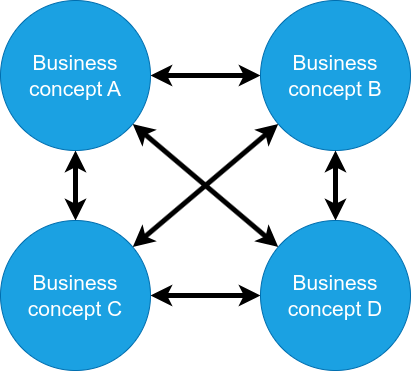

The diagram above was exported from draw.io. Its source (the exported page's mxGraphModel, read from the mxfile embedded in the PNG):
<mxGraphModel dx="2066" dy="1235" grid="1" gridSize="10" guides="1" tooltips="1" connect="1" arrows="1" fold="1" page="1" pageScale="1" pageWidth="850" pageHeight="1100" background="none" math="0" shadow="0">
  <root>
    <mxCell id="0" />
    <mxCell id="1" parent="0" />
    <mxCell id="CzRXXaEDHEExsN9ZTZbt-10" style="edgeStyle=none;shape=connector;rounded=0;orthogonalLoop=1;jettySize=auto;html=1;strokeColor=default;strokeWidth=5;align=center;verticalAlign=middle;fontFamily=Helvetica;fontSize=11;fontColor=default;labelBackgroundColor=default;startArrow=classic;startFill=1;endArrow=classic;" edge="1" parent="1" source="CzRXXaEDHEExsN9ZTZbt-1" target="CzRXXaEDHEExsN9ZTZbt-2">
      <mxGeometry relative="1" as="geometry" />
    </mxCell>
    <mxCell id="CzRXXaEDHEExsN9ZTZbt-12" style="edgeStyle=none;shape=connector;rounded=0;orthogonalLoop=1;jettySize=auto;html=1;strokeColor=default;strokeWidth=5;align=center;verticalAlign=middle;fontFamily=Helvetica;fontSize=11;fontColor=default;labelBackgroundColor=default;startArrow=classic;startFill=1;endArrow=classic;" edge="1" parent="1" source="CzRXXaEDHEExsN9ZTZbt-1" target="CzRXXaEDHEExsN9ZTZbt-3">
      <mxGeometry relative="1" as="geometry" />
    </mxCell>
    <mxCell id="CzRXXaEDHEExsN9ZTZbt-13" style="edgeStyle=none;shape=connector;rounded=0;orthogonalLoop=1;jettySize=auto;html=1;strokeColor=default;strokeWidth=5;align=center;verticalAlign=middle;fontFamily=Helvetica;fontSize=11;fontColor=default;labelBackgroundColor=default;startArrow=classic;startFill=1;endArrow=classic;" edge="1" parent="1" source="CzRXXaEDHEExsN9ZTZbt-1" target="CzRXXaEDHEExsN9ZTZbt-4">
      <mxGeometry relative="1" as="geometry" />
    </mxCell>
    <mxCell id="CzRXXaEDHEExsN9ZTZbt-1" value="Business concept A" style="ellipse;whiteSpace=wrap;html=1;aspect=fixed;fontSize=21;fillColor=#1ba1e2;fontColor=#ffffff;strokeColor=#006EAF;" vertex="1" parent="1">
      <mxGeometry x="180" y="300" width="150" height="150" as="geometry" />
    </mxCell>
    <mxCell id="CzRXXaEDHEExsN9ZTZbt-2" value="Business concept B" style="ellipse;whiteSpace=wrap;html=1;aspect=fixed;fontSize=21;fillColor=#1ba1e2;fontColor=#ffffff;strokeColor=#006EAF;" vertex="1" parent="1">
      <mxGeometry x="440" y="300" width="150" height="150" as="geometry" />
    </mxCell>
    <mxCell id="CzRXXaEDHEExsN9ZTZbt-6" style="rounded=0;orthogonalLoop=1;jettySize=auto;html=1;startArrow=classic;startFill=1;strokeWidth=5;" edge="1" parent="1" source="CzRXXaEDHEExsN9ZTZbt-3" target="CzRXXaEDHEExsN9ZTZbt-2">
      <mxGeometry relative="1" as="geometry" />
    </mxCell>
    <mxCell id="CzRXXaEDHEExsN9ZTZbt-14" style="edgeStyle=none;shape=connector;rounded=0;orthogonalLoop=1;jettySize=auto;html=1;strokeColor=default;strokeWidth=5;align=center;verticalAlign=middle;fontFamily=Helvetica;fontSize=11;fontColor=default;labelBackgroundColor=default;startArrow=classic;startFill=1;endArrow=classic;" edge="1" parent="1" source="CzRXXaEDHEExsN9ZTZbt-3" target="CzRXXaEDHEExsN9ZTZbt-4">
      <mxGeometry relative="1" as="geometry" />
    </mxCell>
    <mxCell id="CzRXXaEDHEExsN9ZTZbt-3" value="Business concept C" style="ellipse;whiteSpace=wrap;html=1;aspect=fixed;fontSize=21;fillColor=#1ba1e2;fontColor=#ffffff;strokeColor=#006EAF;" vertex="1" parent="1">
      <mxGeometry x="180" y="520" width="150" height="150" as="geometry" />
    </mxCell>
    <mxCell id="CzRXXaEDHEExsN9ZTZbt-11" style="edgeStyle=none;shape=connector;rounded=0;orthogonalLoop=1;jettySize=auto;html=1;strokeColor=default;strokeWidth=5;align=center;verticalAlign=middle;fontFamily=Helvetica;fontSize=11;fontColor=default;labelBackgroundColor=default;startArrow=classic;startFill=1;endArrow=classic;" edge="1" parent="1" source="CzRXXaEDHEExsN9ZTZbt-4" target="CzRXXaEDHEExsN9ZTZbt-2">
      <mxGeometry relative="1" as="geometry" />
    </mxCell>
    <mxCell id="CzRXXaEDHEExsN9ZTZbt-4" value="Business concept D" style="ellipse;whiteSpace=wrap;html=1;aspect=fixed;fontSize=21;fillColor=#1ba1e2;fontColor=#ffffff;strokeColor=#006EAF;" vertex="1" parent="1">
      <mxGeometry x="440" y="520" width="150" height="150" as="geometry" />
    </mxCell>
  </root>
</mxGraphModel>